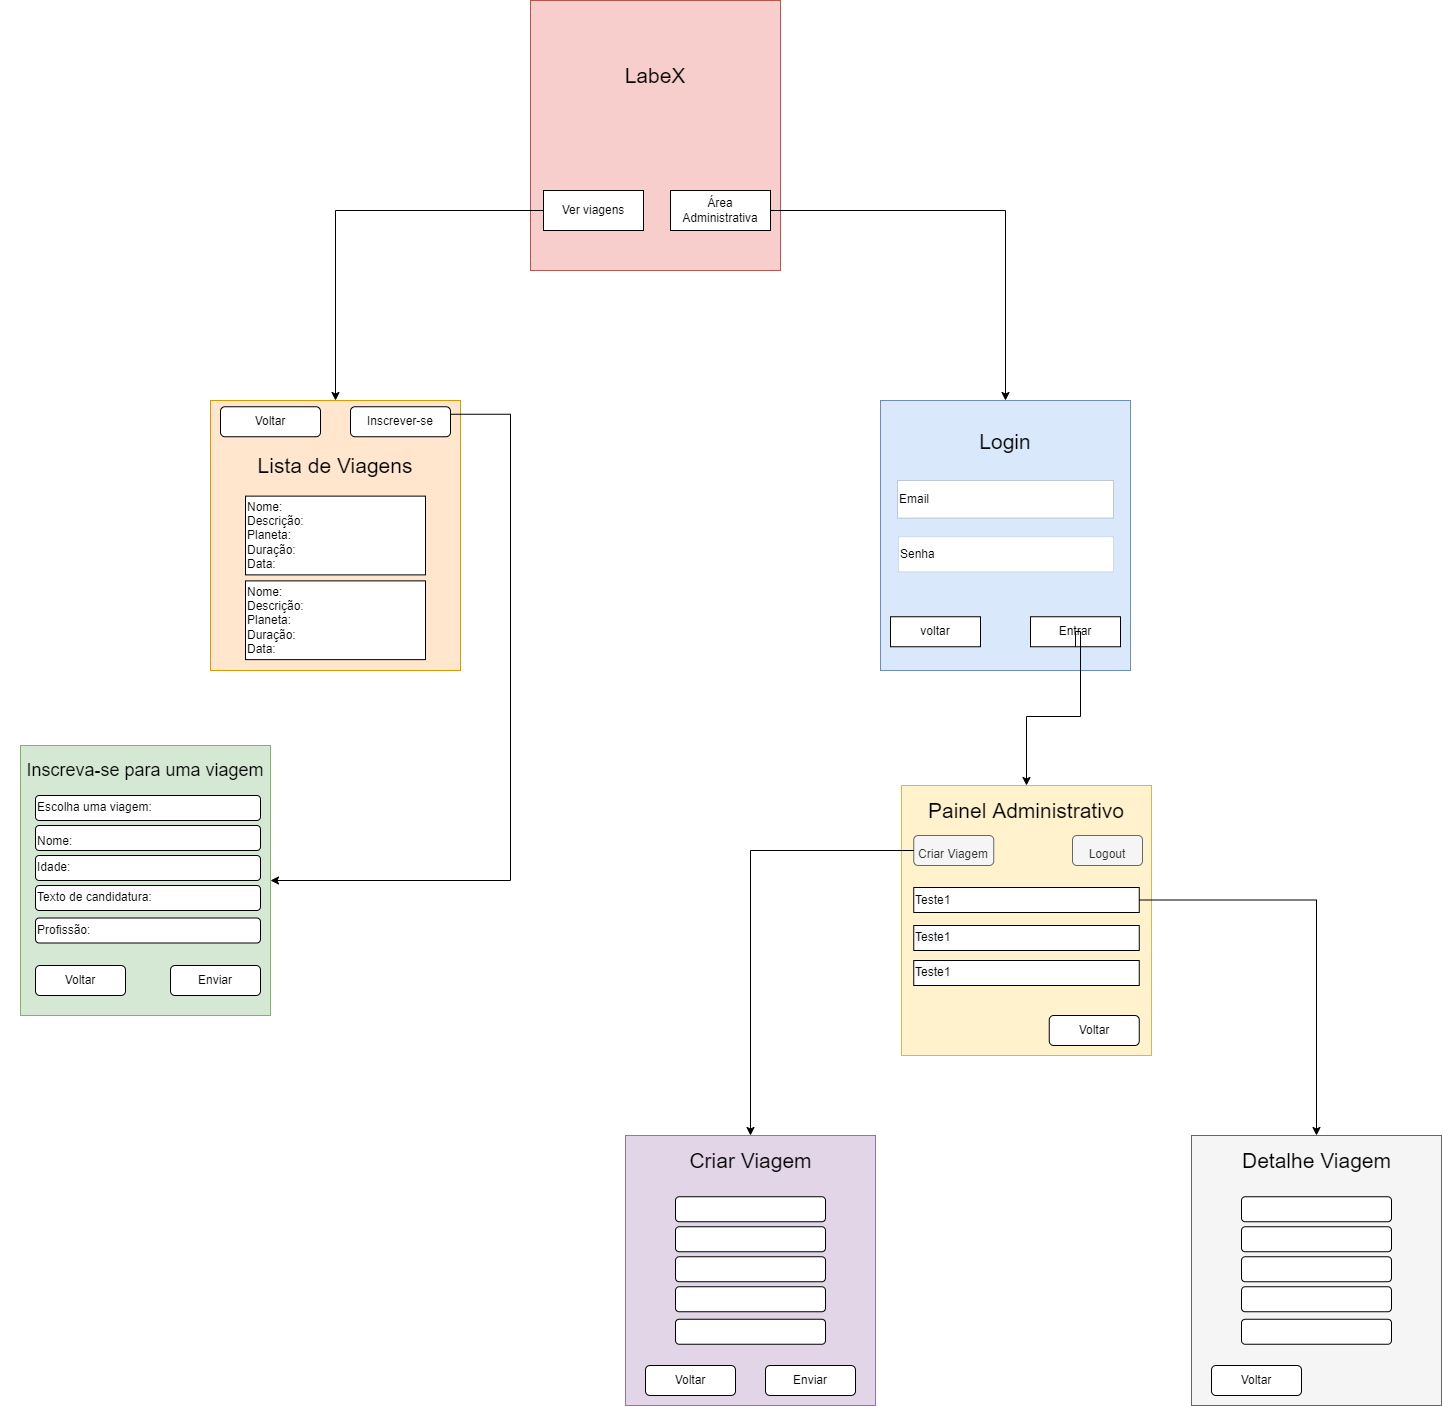

The diagram above was exported from draw.io. Its source (the exported page's mxGraphModel, read from the mxfile embedded in the PNG):
<mxGraphModel dx="6036" dy="2932" grid="1" gridSize="10" guides="1" tooltips="1" connect="1" arrows="1" fold="1" page="1" pageScale="1" pageWidth="827" pageHeight="1169" math="0" shadow="0">
  <root>
    <mxCell id="0" />
    <mxCell id="1" parent="0" />
    <mxCell id="4gasNQcG-F71McWL_fkg-94" value="" style="group" vertex="1" connectable="0" parent="1">
      <mxGeometry x="-2440" y="-1120" width="1441" height="1405" as="geometry" />
    </mxCell>
    <mxCell id="2uenORSZZs3T3gTB5sAS-7" value="" style="shape=document;whiteSpace=wrap;html=1;boundedLbl=1;fontStyle=1;fillColor=#B2C9AB;strokeColor=#788AA3;fontColor=#46495D;" parent="4gasNQcG-F71McWL_fkg-94" vertex="1">
      <mxGeometry x="1061" y="895" width="120" as="geometry" />
    </mxCell>
    <mxCell id="4gasNQcG-F71McWL_fkg-1" value="" style="rounded=0;whiteSpace=wrap;html=1;fillColor=#ffe6cc;strokeColor=#d79b00;" vertex="1" parent="4gasNQcG-F71McWL_fkg-94">
      <mxGeometry x="210" y="400" width="250" height="270" as="geometry" />
    </mxCell>
    <mxCell id="4gasNQcG-F71McWL_fkg-33" style="edgeStyle=orthogonalEdgeStyle;rounded=0;orthogonalLoop=1;jettySize=auto;html=1;exitX=0.75;exitY=1;exitDx=0;exitDy=0;" edge="1" parent="4gasNQcG-F71McWL_fkg-94" source="4gasNQcG-F71McWL_fkg-5">
      <mxGeometry relative="1" as="geometry">
        <mxPoint x="715" y="240" as="targetPoint" />
        <Array as="points">
          <mxPoint x="720" y="230" />
          <mxPoint x="720" y="235" />
          <mxPoint x="715" y="235" />
        </Array>
      </mxGeometry>
    </mxCell>
    <mxCell id="4gasNQcG-F71McWL_fkg-5" value="" style="whiteSpace=wrap;html=1;fillColor=#f8cecc;strokeColor=#b85450;" vertex="1" parent="4gasNQcG-F71McWL_fkg-94">
      <mxGeometry x="530" width="250" height="270" as="geometry" />
    </mxCell>
    <mxCell id="4gasNQcG-F71McWL_fkg-6" value="" style="rounded=0;whiteSpace=wrap;html=1;fillColor=#dae8fc;strokeColor=#6c8ebf;" vertex="1" parent="4gasNQcG-F71McWL_fkg-94">
      <mxGeometry x="880" y="400" width="250" height="270" as="geometry" />
    </mxCell>
    <mxCell id="4gasNQcG-F71McWL_fkg-7" value="Ver viagens" style="rounded=0;whiteSpace=wrap;html=1;" vertex="1" parent="4gasNQcG-F71McWL_fkg-94">
      <mxGeometry x="543" y="190" width="100" height="40" as="geometry" />
    </mxCell>
    <mxCell id="4gasNQcG-F71McWL_fkg-44" style="edgeStyle=orthogonalEdgeStyle;rounded=0;orthogonalLoop=1;jettySize=auto;html=1;exitX=1;exitY=0.5;exitDx=0;exitDy=0;entryX=0.5;entryY=0;entryDx=0;entryDy=0;fontSize=21;" edge="1" parent="4gasNQcG-F71McWL_fkg-94" source="4gasNQcG-F71McWL_fkg-8" target="4gasNQcG-F71McWL_fkg-6">
      <mxGeometry relative="1" as="geometry" />
    </mxCell>
    <mxCell id="4gasNQcG-F71McWL_fkg-8" value="Área&lt;br&gt;Administrativa" style="rounded=0;whiteSpace=wrap;html=1;" vertex="1" parent="4gasNQcG-F71McWL_fkg-94">
      <mxGeometry x="670" y="190" width="100" height="40" as="geometry" />
    </mxCell>
    <mxCell id="4gasNQcG-F71McWL_fkg-10" value="" style="rounded=1;whiteSpace=wrap;html=1;" vertex="1" parent="4gasNQcG-F71McWL_fkg-94">
      <mxGeometry x="909" y="677.5" height="10" as="geometry" />
    </mxCell>
    <mxCell id="4gasNQcG-F71McWL_fkg-11" value="Email" style="rounded=1;whiteSpace=wrap;html=1;fillColor=#FFFFFF;align=left;strokeWidth=0;arcSize=0;" vertex="1" parent="4gasNQcG-F71McWL_fkg-94">
      <mxGeometry x="897" y="480" width="216" height="37.5" as="geometry" />
    </mxCell>
    <mxCell id="4gasNQcG-F71McWL_fkg-12" value="Senha" style="rounded=1;whiteSpace=wrap;html=1;align=left;strokeWidth=0;arcSize=3;" vertex="1" parent="4gasNQcG-F71McWL_fkg-94">
      <mxGeometry x="898" y="536.25" width="215" height="35" as="geometry" />
    </mxCell>
    <mxCell id="4gasNQcG-F71McWL_fkg-13" value="voltar" style="rounded=0;whiteSpace=wrap;html=1;" vertex="1" parent="4gasNQcG-F71McWL_fkg-94">
      <mxGeometry x="890" y="616.25" width="90" height="30" as="geometry" />
    </mxCell>
    <mxCell id="4gasNQcG-F71McWL_fkg-14" value="Entrar" style="rounded=0;whiteSpace=wrap;html=1;" vertex="1" parent="4gasNQcG-F71McWL_fkg-94">
      <mxGeometry x="1030" y="616.25" width="90" height="30" as="geometry" />
    </mxCell>
    <mxCell id="4gasNQcG-F71McWL_fkg-15" value="" style="whiteSpace=wrap;html=1;rounded=0;" vertex="1" parent="4gasNQcG-F71McWL_fkg-94">
      <mxGeometry x="1159" y="561.25" height="2.5" as="geometry" />
    </mxCell>
    <mxCell id="4gasNQcG-F71McWL_fkg-17" value="Voltar" style="rounded=1;whiteSpace=wrap;html=1;" vertex="1" parent="4gasNQcG-F71McWL_fkg-94">
      <mxGeometry x="220" y="406.25" width="100" height="30" as="geometry" />
    </mxCell>
    <mxCell id="4gasNQcG-F71McWL_fkg-19" value="Inscrever-se" style="rounded=1;whiteSpace=wrap;html=1;" vertex="1" parent="4gasNQcG-F71McWL_fkg-94">
      <mxGeometry x="350" y="406.25" width="100" height="30" as="geometry" />
    </mxCell>
    <mxCell id="4gasNQcG-F71McWL_fkg-20" value="&lt;div&gt;Nome:&amp;nbsp;&lt;/div&gt;&lt;div&gt;Descrição:&lt;/div&gt;&lt;div&gt;Planeta:&lt;/div&gt;&lt;div&gt;Duração:&lt;/div&gt;&lt;div&gt;Data:&lt;/div&gt;" style="rounded=0;whiteSpace=wrap;html=1;align=left;" vertex="1" parent="4gasNQcG-F71McWL_fkg-94">
      <mxGeometry x="245" y="495.63" width="180" height="78.75" as="geometry" />
    </mxCell>
    <mxCell id="4gasNQcG-F71McWL_fkg-22" value="" style="whiteSpace=wrap;html=1;aspect=fixed;direction=west;" vertex="1" parent="4gasNQcG-F71McWL_fkg-94">
      <mxGeometry x="770" y="147.5" as="geometry" />
    </mxCell>
    <mxCell id="4gasNQcG-F71McWL_fkg-23" value="&lt;span&gt;&lt;br&gt;&lt;/span&gt;" style="whiteSpace=wrap;html=1;fillColor=#d5e8d4;strokeColor=#82b366;" vertex="1" parent="4gasNQcG-F71McWL_fkg-94">
      <mxGeometry x="20" y="745" width="250" height="270" as="geometry" />
    </mxCell>
    <mxCell id="4gasNQcG-F71McWL_fkg-75" style="edgeStyle=orthogonalEdgeStyle;rounded=0;orthogonalLoop=1;jettySize=auto;html=1;exitX=1;exitY=0.25;exitDx=0;exitDy=0;entryX=1;entryY=0.5;entryDx=0;entryDy=0;fontSize=21;" edge="1" parent="4gasNQcG-F71McWL_fkg-94" source="4gasNQcG-F71McWL_fkg-19" target="4gasNQcG-F71McWL_fkg-23">
      <mxGeometry relative="1" as="geometry">
        <Array as="points">
          <mxPoint x="510" y="414" />
          <mxPoint x="510" y="880" />
        </Array>
      </mxGeometry>
    </mxCell>
    <mxCell id="4gasNQcG-F71McWL_fkg-24" value="Voltar" style="rounded=1;whiteSpace=wrap;html=1;" vertex="1" parent="4gasNQcG-F71McWL_fkg-94">
      <mxGeometry x="35" y="965" width="90" height="30" as="geometry" />
    </mxCell>
    <mxCell id="4gasNQcG-F71McWL_fkg-25" value="Enviar" style="rounded=1;whiteSpace=wrap;html=1;" vertex="1" parent="4gasNQcG-F71McWL_fkg-94">
      <mxGeometry x="170" y="965" width="90" height="30" as="geometry" />
    </mxCell>
    <mxCell id="4gasNQcG-F71McWL_fkg-31" value="" style="whiteSpace=wrap;html=1;fillColor=#fff2cc;strokeColor=#d6b656;" vertex="1" parent="4gasNQcG-F71McWL_fkg-94">
      <mxGeometry x="901" y="785" width="250" height="270" as="geometry" />
    </mxCell>
    <mxCell id="4gasNQcG-F71McWL_fkg-35" style="edgeStyle=orthogonalEdgeStyle;rounded=0;orthogonalLoop=1;jettySize=auto;html=1;exitX=0.5;exitY=1;exitDx=0;exitDy=0;" edge="1" parent="4gasNQcG-F71McWL_fkg-94" source="4gasNQcG-F71McWL_fkg-31" target="4gasNQcG-F71McWL_fkg-31">
      <mxGeometry relative="1" as="geometry" />
    </mxCell>
    <mxCell id="4gasNQcG-F71McWL_fkg-59" style="edgeStyle=orthogonalEdgeStyle;rounded=0;orthogonalLoop=1;jettySize=auto;html=1;exitX=0.5;exitY=1;exitDx=0;exitDy=0;entryX=0.5;entryY=0;entryDx=0;entryDy=0;fontSize=12;" edge="1" parent="4gasNQcG-F71McWL_fkg-94" source="4gasNQcG-F71McWL_fkg-14" target="4gasNQcG-F71McWL_fkg-31">
      <mxGeometry relative="1" as="geometry">
        <Array as="points">
          <mxPoint x="1075" y="631" />
          <mxPoint x="1080" y="631" />
          <mxPoint x="1080" y="716" />
          <mxPoint x="1026" y="716" />
        </Array>
      </mxGeometry>
    </mxCell>
    <mxCell id="4gasNQcG-F71McWL_fkg-28" style="edgeStyle=orthogonalEdgeStyle;rounded=0;orthogonalLoop=1;jettySize=auto;html=1;entryX=0.5;entryY=0;entryDx=0;entryDy=0;" edge="1" parent="4gasNQcG-F71McWL_fkg-94" source="4gasNQcG-F71McWL_fkg-7" target="4gasNQcG-F71McWL_fkg-1">
      <mxGeometry relative="1" as="geometry">
        <mxPoint x="270" y="400" as="targetPoint" />
        <Array as="points">
          <mxPoint x="335" y="210" />
        </Array>
      </mxGeometry>
    </mxCell>
    <mxCell id="4gasNQcG-F71McWL_fkg-42" value="Login" style="text;html=1;strokeColor=none;fillColor=none;align=center;verticalAlign=middle;whiteSpace=wrap;rounded=0;fontSize=21;" vertex="1" parent="4gasNQcG-F71McWL_fkg-94">
      <mxGeometry x="975" y="426.25" width="60" height="30" as="geometry" />
    </mxCell>
    <mxCell id="4gasNQcG-F71McWL_fkg-43" value="LabeX" style="text;html=1;strokeColor=none;fillColor=none;align=center;verticalAlign=middle;whiteSpace=wrap;rounded=0;fontSize=21;" vertex="1" parent="4gasNQcG-F71McWL_fkg-94">
      <mxGeometry x="625" y="60" width="60" height="30" as="geometry" />
    </mxCell>
    <mxCell id="4gasNQcG-F71McWL_fkg-48" value="Lista de Viagens" style="text;html=1;strokeColor=none;fillColor=none;align=center;verticalAlign=middle;whiteSpace=wrap;rounded=0;fontSize=21;" vertex="1" parent="4gasNQcG-F71McWL_fkg-94">
      <mxGeometry x="245" y="450" width="180" height="30" as="geometry" />
    </mxCell>
    <mxCell id="4gasNQcG-F71McWL_fkg-49" value="&lt;div&gt;Nome:&amp;nbsp;&lt;/div&gt;&lt;div&gt;Descrição:&lt;/div&gt;&lt;div&gt;Planeta:&lt;/div&gt;&lt;div&gt;Duração:&lt;/div&gt;&lt;div&gt;Data:&lt;/div&gt;" style="rounded=0;whiteSpace=wrap;html=1;align=left;" vertex="1" parent="4gasNQcG-F71McWL_fkg-94">
      <mxGeometry x="245" y="580.38" width="180" height="78.75" as="geometry" />
    </mxCell>
    <mxCell id="4gasNQcG-F71McWL_fkg-50" value="Painel Administrativo" style="text;html=1;strokeColor=none;fillColor=none;align=center;verticalAlign=middle;whiteSpace=wrap;rounded=0;fontSize=21;" vertex="1" parent="4gasNQcG-F71McWL_fkg-94">
      <mxGeometry x="921" y="795" width="210" height="30" as="geometry" />
    </mxCell>
    <mxCell id="4gasNQcG-F71McWL_fkg-52" value="&lt;font style=&quot;font-size: 12px&quot;&gt;Criar Viagem&lt;/font&gt;" style="rounded=1;whiteSpace=wrap;html=1;fontSize=21;strokeWidth=1;fillColor=#f5f5f5;fontColor=#333333;strokeColor=#666666;" vertex="1" parent="4gasNQcG-F71McWL_fkg-94">
      <mxGeometry x="913.25" y="835" width="80" height="30" as="geometry" />
    </mxCell>
    <mxCell id="4gasNQcG-F71McWL_fkg-53" value="&lt;font style=&quot;font-size: 12px&quot;&gt;Logout&lt;/font&gt;" style="rounded=1;whiteSpace=wrap;html=1;fontSize=21;strokeWidth=1;fillColor=#f5f5f5;fontColor=#333333;strokeColor=#666666;" vertex="1" parent="4gasNQcG-F71McWL_fkg-94">
      <mxGeometry x="1072" y="835" width="70" height="30" as="geometry" />
    </mxCell>
    <mxCell id="4gasNQcG-F71McWL_fkg-55" value="Teste1" style="rounded=0;whiteSpace=wrap;html=1;fontSize=12;strokeWidth=1;fillColor=#FFFFFF;align=left;" vertex="1" parent="4gasNQcG-F71McWL_fkg-94">
      <mxGeometry x="913.25" y="887" width="225.5" height="25" as="geometry" />
    </mxCell>
    <mxCell id="4gasNQcG-F71McWL_fkg-56" value="&#10;&#10;&lt;span style=&quot;color: rgb(0, 0, 0); font-family: helvetica; font-size: 12px; font-style: normal; font-weight: 400; letter-spacing: normal; text-indent: 0px; text-transform: none; word-spacing: 0px; background-color: rgb(248, 249, 250); display: inline; float: none;&quot;&gt;Teste1&lt;/span&gt;&#10;&#10;" style="rounded=0;whiteSpace=wrap;html=1;fontSize=12;strokeWidth=1;fillColor=#FFFFFF;align=left;" vertex="1" parent="4gasNQcG-F71McWL_fkg-94">
      <mxGeometry x="913.25" y="925" width="225.5" height="25" as="geometry" />
    </mxCell>
    <mxCell id="4gasNQcG-F71McWL_fkg-57" value="&#10;&#10;&lt;span style=&quot;color: rgb(0, 0, 0); font-family: helvetica; font-size: 12px; font-style: normal; font-weight: 400; letter-spacing: normal; text-indent: 0px; text-transform: none; word-spacing: 0px; background-color: rgb(248, 249, 250); display: inline; float: none;&quot;&gt;Teste1&lt;/span&gt;&#10;&#10;" style="rounded=0;whiteSpace=wrap;html=1;fontSize=12;strokeWidth=1;fillColor=#FFFFFF;align=left;" vertex="1" parent="4gasNQcG-F71McWL_fkg-94">
      <mxGeometry x="913.25" y="960" width="225.5" height="25" as="geometry" />
    </mxCell>
    <mxCell id="4gasNQcG-F71McWL_fkg-62" value="" style="whiteSpace=wrap;html=1;fillColor=#e1d5e7;strokeColor=#9673a6;labelBackgroundColor=#FF8000;" vertex="1" parent="4gasNQcG-F71McWL_fkg-94">
      <mxGeometry x="625" y="1135" width="250" height="270" as="geometry" />
    </mxCell>
    <mxCell id="4gasNQcG-F71McWL_fkg-76" style="edgeStyle=orthogonalEdgeStyle;rounded=0;orthogonalLoop=1;jettySize=auto;html=1;exitX=0;exitY=0.5;exitDx=0;exitDy=0;entryX=0.5;entryY=0;entryDx=0;entryDy=0;fontSize=21;" edge="1" parent="4gasNQcG-F71McWL_fkg-94" source="4gasNQcG-F71McWL_fkg-52" target="4gasNQcG-F71McWL_fkg-62">
      <mxGeometry relative="1" as="geometry" />
    </mxCell>
    <mxCell id="4gasNQcG-F71McWL_fkg-64" value="&lt;font style=&quot;font-size: 21px&quot;&gt;Criar Viagem&lt;/font&gt;" style="text;html=1;strokeColor=none;fillColor=none;align=center;verticalAlign=middle;whiteSpace=wrap;rounded=0;labelBackgroundColor=none;fontSize=12;" vertex="1" parent="4gasNQcG-F71McWL_fkg-94">
      <mxGeometry x="663.5" y="1145" width="173" height="30" as="geometry" />
    </mxCell>
    <mxCell id="4gasNQcG-F71McWL_fkg-65" value="" style="rounded=1;whiteSpace=wrap;html=1;labelBackgroundColor=none;fontSize=21;strokeWidth=1;fillColor=#FFFFFF;" vertex="1" parent="4gasNQcG-F71McWL_fkg-94">
      <mxGeometry x="675" y="1256.25" width="150" height="25" as="geometry" />
    </mxCell>
    <mxCell id="4gasNQcG-F71McWL_fkg-66" value="" style="rounded=1;whiteSpace=wrap;html=1;labelBackgroundColor=none;fontSize=21;strokeWidth=1;fillColor=#FFFFFF;" vertex="1" parent="4gasNQcG-F71McWL_fkg-94">
      <mxGeometry x="675" y="1286.25" width="150" height="25" as="geometry" />
    </mxCell>
    <mxCell id="4gasNQcG-F71McWL_fkg-67" value="" style="rounded=1;whiteSpace=wrap;html=1;labelBackgroundColor=none;fontSize=21;strokeWidth=1;fillColor=#FFFFFF;" vertex="1" parent="4gasNQcG-F71McWL_fkg-94">
      <mxGeometry x="675" y="1318.75" width="150" height="25" as="geometry" />
    </mxCell>
    <mxCell id="4gasNQcG-F71McWL_fkg-68" value="" style="rounded=1;whiteSpace=wrap;html=1;labelBackgroundColor=none;fontSize=21;strokeWidth=1;fillColor=#FFFFFF;" vertex="1" parent="4gasNQcG-F71McWL_fkg-94">
      <mxGeometry x="675" y="1226.25" width="150" height="25" as="geometry" />
    </mxCell>
    <mxCell id="4gasNQcG-F71McWL_fkg-69" value="" style="rounded=1;whiteSpace=wrap;html=1;labelBackgroundColor=none;fontSize=21;strokeWidth=1;fillColor=#FFFFFF;" vertex="1" parent="4gasNQcG-F71McWL_fkg-94">
      <mxGeometry x="675" y="1196.25" width="150" height="25" as="geometry" />
    </mxCell>
    <mxCell id="4gasNQcG-F71McWL_fkg-72" value="Voltar" style="rounded=1;whiteSpace=wrap;html=1;" vertex="1" parent="4gasNQcG-F71McWL_fkg-94">
      <mxGeometry x="645" y="1365" width="90" height="30" as="geometry" />
    </mxCell>
    <mxCell id="4gasNQcG-F71McWL_fkg-73" value="Enviar" style="rounded=1;whiteSpace=wrap;html=1;" vertex="1" parent="4gasNQcG-F71McWL_fkg-94">
      <mxGeometry x="765" y="1365" width="90" height="30" as="geometry" />
    </mxCell>
    <mxCell id="4gasNQcG-F71McWL_fkg-74" value="Voltar" style="rounded=1;whiteSpace=wrap;html=1;" vertex="1" parent="4gasNQcG-F71McWL_fkg-94">
      <mxGeometry x="1048.75" y="1015" width="90" height="30" as="geometry" />
    </mxCell>
    <mxCell id="4gasNQcG-F71McWL_fkg-77" value="&lt;span style=&quot;text-align: left; font-size: 18px;&quot;&gt;&lt;font style=&quot;font-size: 18px;&quot;&gt;Inscreva-se para uma viagem&lt;/font&gt;&lt;/span&gt;" style="text;html=1;strokeColor=none;fillColor=none;align=center;verticalAlign=middle;whiteSpace=wrap;rounded=0;labelBackgroundColor=none;fontSize=18;" vertex="1" parent="4gasNQcG-F71McWL_fkg-94">
      <mxGeometry y="755" width="290" height="30" as="geometry" />
    </mxCell>
    <mxCell id="4gasNQcG-F71McWL_fkg-78" value="&lt;div style=&quot;font-size: 12px&quot;&gt;Idade:&lt;/div&gt;" style="rounded=1;whiteSpace=wrap;html=1;labelBackgroundColor=none;fontSize=21;strokeWidth=1;fillColor=#FFFFFF;align=left;" vertex="1" parent="4gasNQcG-F71McWL_fkg-94">
      <mxGeometry x="35" y="855" width="225" height="25" as="geometry" />
    </mxCell>
    <mxCell id="4gasNQcG-F71McWL_fkg-79" value="&lt;div style=&quot;font-size: 12px&quot;&gt;Profissão:&lt;/div&gt;" style="rounded=1;whiteSpace=wrap;html=1;labelBackgroundColor=none;fontSize=21;strokeWidth=1;fillColor=#FFFFFF;align=left;" vertex="1" parent="4gasNQcG-F71McWL_fkg-94">
      <mxGeometry x="35" y="917.5" width="225" height="25" as="geometry" />
    </mxCell>
    <mxCell id="4gasNQcG-F71McWL_fkg-80" value="&lt;span style=&quot;font-size: 12px&quot;&gt;Nome:&lt;/span&gt;" style="rounded=1;whiteSpace=wrap;html=1;labelBackgroundColor=none;fontSize=21;strokeWidth=1;fillColor=#FFFFFF;align=left;" vertex="1" parent="4gasNQcG-F71McWL_fkg-94">
      <mxGeometry x="35" y="825" width="225" height="25" as="geometry" />
    </mxCell>
    <mxCell id="4gasNQcG-F71McWL_fkg-81" value="&lt;div style=&quot;font-size: 12px&quot;&gt;Escolha uma viagem:&lt;/div&gt;" style="rounded=1;whiteSpace=wrap;html=1;labelBackgroundColor=none;fontSize=21;strokeWidth=1;fillColor=#FFFFFF;align=left;" vertex="1" parent="4gasNQcG-F71McWL_fkg-94">
      <mxGeometry x="35" y="795" width="225" height="25" as="geometry" />
    </mxCell>
    <mxCell id="4gasNQcG-F71McWL_fkg-82" value="&lt;div style=&quot;font-size: 12px&quot;&gt;Texto de candidatura:&lt;/div&gt;" style="rounded=1;whiteSpace=wrap;html=1;labelBackgroundColor=none;fontSize=21;strokeWidth=1;fillColor=#FFFFFF;align=left;" vertex="1" parent="4gasNQcG-F71McWL_fkg-94">
      <mxGeometry x="35" y="885" width="225" height="25" as="geometry" />
    </mxCell>
    <mxCell id="4gasNQcG-F71McWL_fkg-83" value="" style="whiteSpace=wrap;html=1;fillColor=#f5f5f5;strokeColor=#666666;labelBackgroundColor=#FF8000;fontColor=#333333;" vertex="1" parent="4gasNQcG-F71McWL_fkg-94">
      <mxGeometry x="1191" y="1135" width="250" height="270" as="geometry" />
    </mxCell>
    <mxCell id="4gasNQcG-F71McWL_fkg-92" style="edgeStyle=orthogonalEdgeStyle;rounded=0;orthogonalLoop=1;jettySize=auto;html=1;exitX=1;exitY=0.5;exitDx=0;exitDy=0;entryX=0.5;entryY=0;entryDx=0;entryDy=0;fontSize=18;" edge="1" parent="4gasNQcG-F71McWL_fkg-94" source="4gasNQcG-F71McWL_fkg-55" target="4gasNQcG-F71McWL_fkg-83">
      <mxGeometry relative="1" as="geometry" />
    </mxCell>
    <mxCell id="4gasNQcG-F71McWL_fkg-84" value="&lt;font style=&quot;font-size: 21px&quot;&gt;Detalhe Viagem&lt;/font&gt;" style="text;html=1;strokeColor=none;fillColor=none;align=center;verticalAlign=middle;whiteSpace=wrap;rounded=0;labelBackgroundColor=none;fontSize=12;" vertex="1" parent="4gasNQcG-F71McWL_fkg-94">
      <mxGeometry x="1229.5" y="1145" width="173" height="30" as="geometry" />
    </mxCell>
    <mxCell id="4gasNQcG-F71McWL_fkg-85" value="" style="rounded=1;whiteSpace=wrap;html=1;labelBackgroundColor=none;fontSize=21;strokeWidth=1;fillColor=#FFFFFF;" vertex="1" parent="4gasNQcG-F71McWL_fkg-94">
      <mxGeometry x="1241" y="1256.25" width="150" height="25" as="geometry" />
    </mxCell>
    <mxCell id="4gasNQcG-F71McWL_fkg-86" value="" style="rounded=1;whiteSpace=wrap;html=1;labelBackgroundColor=none;fontSize=21;strokeWidth=1;fillColor=#FFFFFF;" vertex="1" parent="4gasNQcG-F71McWL_fkg-94">
      <mxGeometry x="1241" y="1286.25" width="150" height="25" as="geometry" />
    </mxCell>
    <mxCell id="4gasNQcG-F71McWL_fkg-87" value="" style="rounded=1;whiteSpace=wrap;html=1;labelBackgroundColor=none;fontSize=21;strokeWidth=1;fillColor=#FFFFFF;" vertex="1" parent="4gasNQcG-F71McWL_fkg-94">
      <mxGeometry x="1241" y="1318.75" width="150" height="25" as="geometry" />
    </mxCell>
    <mxCell id="4gasNQcG-F71McWL_fkg-88" value="" style="rounded=1;whiteSpace=wrap;html=1;labelBackgroundColor=none;fontSize=21;strokeWidth=1;fillColor=#FFFFFF;" vertex="1" parent="4gasNQcG-F71McWL_fkg-94">
      <mxGeometry x="1241" y="1226.25" width="150" height="25" as="geometry" />
    </mxCell>
    <mxCell id="4gasNQcG-F71McWL_fkg-89" value="" style="rounded=1;whiteSpace=wrap;html=1;labelBackgroundColor=none;fontSize=21;strokeWidth=1;fillColor=#FFFFFF;" vertex="1" parent="4gasNQcG-F71McWL_fkg-94">
      <mxGeometry x="1241" y="1196.25" width="150" height="25" as="geometry" />
    </mxCell>
    <mxCell id="4gasNQcG-F71McWL_fkg-90" value="Voltar" style="rounded=1;whiteSpace=wrap;html=1;" vertex="1" parent="4gasNQcG-F71McWL_fkg-94">
      <mxGeometry x="1211" y="1365" width="90" height="30" as="geometry" />
    </mxCell>
  </root>
</mxGraphModel>